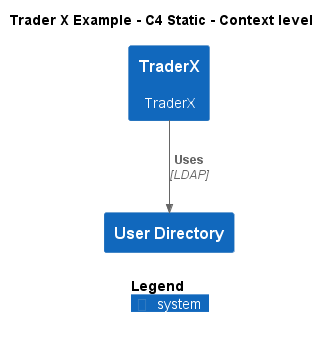

The diagram above was rendered by PlantUML. Its source (embedded in the PNG):
@startuml
!include ..\.c4s\C4_Context.puml

AddElementTag("c4interflow:lifecycle:new", $bgColor=green, $fontColor=#ffffff, $borderColor=green, $shadowing="False")
AddElementTag("c4interflow:lifecycle:changed", $bgColor=orange, $fontColor=#ffffff, $borderColor=orange, $shadowing="False")
AddElementTag("c4interflow:lifecycle:removed", $bgColor=red, $fontColor=#ffffff, $borderColor=red, $shadowing="False")

AddRelTag("c4interflow:lifecycle:new", $textColor=green, $lineColor=green)
AddRelTag("c4interflow:lifecycle:changed", $textColor=orange, $lineColor=orange)
AddRelTag("c4interflow:lifecycle:removed", $textColor=red, $lineColor=red)

SHOW_PERSON_PORTRAIT()
LAYOUT_TOP_DOWN()

skinparam linetype polyline

title Trader X Example - C4 Static - Context level

System(TraderXExample.SoftwareSystems.TraderX, "TraderX", "TraderX")
System(TraderXExample.SoftwareSystems.UserDirectory, "User Directory", "")

Rel(TraderXExample.SoftwareSystems.TraderX, TraderXExample.SoftwareSystems.UserDirectory, "Uses", "LDAP", $tags="protocol:ldap")


SHOW_LEGEND()
@enduml